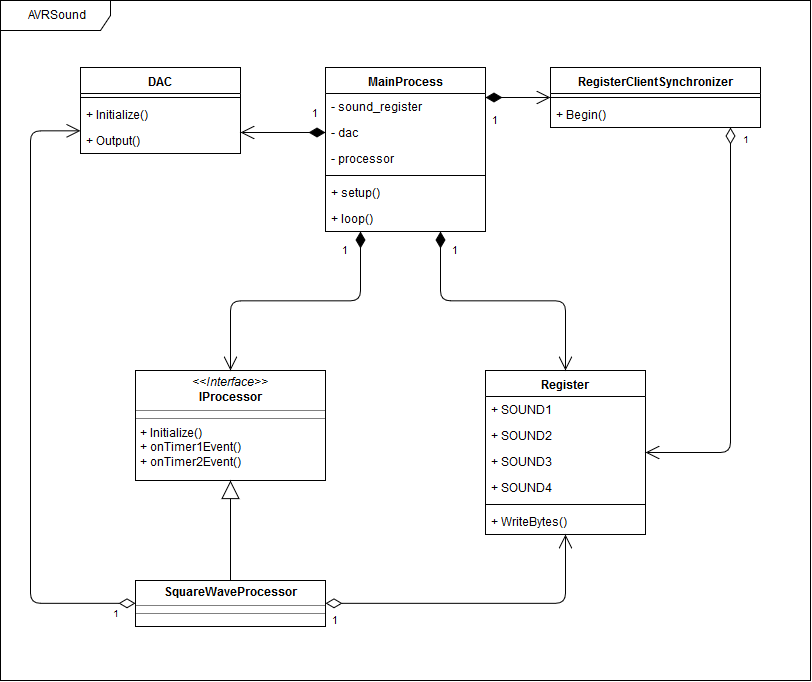

The diagram above was exported from draw.io. Its source (the exported page's mxGraphModel, read from the mxfile embedded in the PNG):
<mxGraphModel dx="1185" dy="638" grid="1" gridSize="10" guides="1" tooltips="1" connect="1" arrows="1" fold="1" page="1" pageScale="1" pageWidth="850" pageHeight="1100" background="#ffffff" math="0" shadow="0">
  <root>
    <mxCell id="0" />
    <mxCell id="1" parent="0" />
    <mxCell id="2" value="AVRSound" style="shape=umlFrame;whiteSpace=wrap;html=1;width=110;height=30;" vertex="1" parent="1">
      <mxGeometry x="20" y="20" width="810" height="680" as="geometry" />
    </mxCell>
    <mxCell id="3" value="MainProcess" style="swimlane;fontStyle=1;align=center;verticalAlign=top;childLayout=stackLayout;horizontal=1;startSize=26;horizontalStack=0;resizeParent=1;resizeParentMax=0;resizeLast=0;collapsible=1;marginBottom=0;" vertex="1" parent="1">
      <mxGeometry x="345" y="87" width="160" height="164" as="geometry" />
    </mxCell>
    <mxCell id="4" value="- sound_register" style="text;strokeColor=none;fillColor=none;align=left;verticalAlign=top;spacingLeft=4;spacingRight=4;overflow=hidden;rotatable=0;points=[[0,0.5],[1,0.5]];portConstraint=eastwest;" vertex="1" parent="3">
      <mxGeometry y="26" width="160" height="26" as="geometry" />
    </mxCell>
    <mxCell id="5" value="- dac" style="text;strokeColor=none;fillColor=none;align=left;verticalAlign=top;spacingLeft=4;spacingRight=4;overflow=hidden;rotatable=0;points=[[0,0.5],[1,0.5]];portConstraint=eastwest;" vertex="1" parent="3">
      <mxGeometry y="52" width="160" height="26" as="geometry" />
    </mxCell>
    <mxCell id="6" value="- processor" style="text;strokeColor=none;fillColor=none;align=left;verticalAlign=top;spacingLeft=4;spacingRight=4;overflow=hidden;rotatable=0;points=[[0,0.5],[1,0.5]];portConstraint=eastwest;" vertex="1" parent="3">
      <mxGeometry y="78" width="160" height="26" as="geometry" />
    </mxCell>
    <mxCell id="7" value="" style="line;strokeWidth=1;fillColor=none;align=left;verticalAlign=middle;spacingTop=-1;spacingLeft=3;spacingRight=3;rotatable=0;labelPosition=right;points=[];portConstraint=eastwest;" vertex="1" parent="3">
      <mxGeometry y="104" width="160" height="8" as="geometry" />
    </mxCell>
    <mxCell id="8" value="+ setup()" style="text;strokeColor=none;fillColor=none;align=left;verticalAlign=top;spacingLeft=4;spacingRight=4;overflow=hidden;rotatable=0;points=[[0,0.5],[1,0.5]];portConstraint=eastwest;" vertex="1" parent="3">
      <mxGeometry y="112" width="160" height="26" as="geometry" />
    </mxCell>
    <mxCell id="9" value="+ loop()" style="text;strokeColor=none;fillColor=none;align=left;verticalAlign=top;spacingLeft=4;spacingRight=4;overflow=hidden;rotatable=0;points=[[0,0.5],[1,0.5]];portConstraint=eastwest;" vertex="1" parent="3">
      <mxGeometry y="138" width="160" height="26" as="geometry" />
    </mxCell>
    <mxCell id="10" value="DAC" style="swimlane;fontStyle=1;align=center;verticalAlign=top;childLayout=stackLayout;horizontal=1;startSize=26;horizontalStack=0;resizeParent=1;resizeParentMax=0;resizeLast=0;collapsible=1;marginBottom=0;" vertex="1" parent="1">
      <mxGeometry x="100" y="87" width="160" height="86" as="geometry" />
    </mxCell>
    <mxCell id="11" value="" style="line;strokeWidth=1;fillColor=none;align=left;verticalAlign=middle;spacingTop=-1;spacingLeft=3;spacingRight=3;rotatable=0;labelPosition=right;points=[];portConstraint=eastwest;" vertex="1" parent="10">
      <mxGeometry y="26" width="160" height="8" as="geometry" />
    </mxCell>
    <mxCell id="12" value="+ Initialize()" style="text;strokeColor=none;fillColor=none;align=left;verticalAlign=top;spacingLeft=4;spacingRight=4;overflow=hidden;rotatable=0;points=[[0,0.5],[1,0.5]];portConstraint=eastwest;" vertex="1" parent="10">
      <mxGeometry y="34" width="160" height="26" as="geometry" />
    </mxCell>
    <mxCell id="13" value="+ Output()" style="text;strokeColor=none;fillColor=none;align=left;verticalAlign=top;spacingLeft=4;spacingRight=4;overflow=hidden;rotatable=0;points=[[0,0.5],[1,0.5]];portConstraint=eastwest;" vertex="1" parent="10">
      <mxGeometry y="60" width="160" height="26" as="geometry" />
    </mxCell>
    <mxCell id="14" value="1" style="endArrow=open;html=1;endSize=12;startArrow=diamondThin;startSize=14;startFill=1;edgeStyle=orthogonalEdgeStyle;align=left;verticalAlign=bottom;exitX=0;exitY=0.5;exitDx=0;exitDy=0;" edge="1" source="5" target="10" parent="1">
      <mxGeometry x="0.5294" y="-51" relative="1" as="geometry">
        <mxPoint x="250" y="167.5" as="sourcePoint" />
        <mxPoint x="410" y="167.5" as="targetPoint" />
        <Array as="points">
          <mxPoint x="300" y="152" />
          <mxPoint x="300" y="152" />
        </Array>
        <mxPoint x="50" y="42" as="offset" />
      </mxGeometry>
    </mxCell>
    <mxCell id="15" value="Register" style="swimlane;fontStyle=1;align=center;verticalAlign=top;childLayout=stackLayout;horizontal=1;startSize=26;horizontalStack=0;resizeParent=1;resizeParentMax=0;resizeLast=0;collapsible=1;marginBottom=0;" vertex="1" parent="1">
      <mxGeometry x="505" y="390" width="160" height="164" as="geometry" />
    </mxCell>
    <mxCell id="16" value="+ SOUND1" style="text;strokeColor=none;fillColor=none;align=left;verticalAlign=top;spacingLeft=4;spacingRight=4;overflow=hidden;rotatable=0;points=[[0,0.5],[1,0.5]];portConstraint=eastwest;" vertex="1" parent="15">
      <mxGeometry y="26" width="160" height="26" as="geometry" />
    </mxCell>
    <mxCell id="17" value="+ SOUND2" style="text;strokeColor=none;fillColor=none;align=left;verticalAlign=top;spacingLeft=4;spacingRight=4;overflow=hidden;rotatable=0;points=[[0,0.5],[1,0.5]];portConstraint=eastwest;" vertex="1" parent="15">
      <mxGeometry y="52" width="160" height="26" as="geometry" />
    </mxCell>
    <mxCell id="18" value="+ SOUND3" style="text;strokeColor=none;fillColor=none;align=left;verticalAlign=top;spacingLeft=4;spacingRight=4;overflow=hidden;rotatable=0;points=[[0,0.5],[1,0.5]];portConstraint=eastwest;" vertex="1" parent="15">
      <mxGeometry y="78" width="160" height="26" as="geometry" />
    </mxCell>
    <mxCell id="19" value="+ SOUND4" style="text;strokeColor=none;fillColor=none;align=left;verticalAlign=top;spacingLeft=4;spacingRight=4;overflow=hidden;rotatable=0;points=[[0,0.5],[1,0.5]];portConstraint=eastwest;" vertex="1" parent="15">
      <mxGeometry y="104" width="160" height="26" as="geometry" />
    </mxCell>
    <mxCell id="20" value="" style="line;strokeWidth=1;fillColor=none;align=left;verticalAlign=middle;spacingTop=-1;spacingLeft=3;spacingRight=3;rotatable=0;labelPosition=right;points=[];portConstraint=eastwest;" vertex="1" parent="15">
      <mxGeometry y="130" width="160" height="8" as="geometry" />
    </mxCell>
    <mxCell id="21" value="+ WriteBytes()" style="text;strokeColor=none;fillColor=none;align=left;verticalAlign=top;spacingLeft=4;spacingRight=4;overflow=hidden;rotatable=0;points=[[0,0.5],[1,0.5]];portConstraint=eastwest;" vertex="1" parent="15">
      <mxGeometry y="138" width="160" height="26" as="geometry" />
    </mxCell>
    <mxCell id="22" value="1" style="endArrow=open;html=1;endSize=12;startArrow=diamondThin;startSize=14;startFill=1;edgeStyle=orthogonalEdgeStyle;align=left;verticalAlign=bottom;" edge="1" source="3" target="15" parent="1">
      <mxGeometry x="-0.7803" y="10" relative="1" as="geometry">
        <mxPoint x="355" y="162" as="sourcePoint" />
        <mxPoint x="270" y="162" as="targetPoint" />
        <Array as="points">
          <mxPoint x="460" y="320" />
          <mxPoint x="585" y="320" />
        </Array>
        <mxPoint as="offset" />
      </mxGeometry>
    </mxCell>
    <mxCell id="23" value="&lt;p style=&quot;margin: 0px ; margin-top: 4px ; text-align: center&quot;&gt;&lt;i&gt;&amp;lt;&amp;lt;Interface&amp;gt;&amp;gt;&lt;/i&gt;&lt;br&gt;&lt;b&gt;IProcessor&lt;/b&gt;&lt;br&gt;&lt;/p&gt;&lt;hr size=&quot;1&quot;&gt;&lt;hr size=&quot;1&quot;&gt;&lt;p style=&quot;margin: 0px ; margin-left: 4px&quot;&gt;+ Initialize()&lt;br&gt;+ onTimer1Event()&lt;/p&gt;&lt;p style=&quot;margin: 0px ; margin-left: 4px&quot;&gt;+ onTimer2Event()&lt;br&gt;&lt;/p&gt;" style="verticalAlign=top;align=left;overflow=fill;fontSize=12;fontFamily=Helvetica;html=1;" vertex="1" parent="1">
      <mxGeometry x="155" y="390" width="190" height="110" as="geometry" />
    </mxCell>
    <mxCell id="24" value="1" style="endArrow=open;html=1;endSize=12;startArrow=diamondThin;startSize=14;startFill=1;edgeStyle=orthogonalEdgeStyle;align=left;verticalAlign=bottom;" edge="1" source="3" target="23" parent="1">
      <mxGeometry x="-0.3358" y="-40" relative="1" as="geometry">
        <mxPoint x="355" y="162" as="sourcePoint" />
        <mxPoint x="270" y="162" as="targetPoint" />
        <Array as="points">
          <mxPoint x="380" y="320" />
          <mxPoint x="250" y="320" />
        </Array>
        <mxPoint as="offset" />
      </mxGeometry>
    </mxCell>
    <mxCell id="25" value="" style="endArrow=open;html=1;endSize=12;startArrow=diamondThin;startSize=14;startFill=0;edgeStyle=orthogonalEdgeStyle;exitX=0;exitY=0.5;exitDx=0;exitDy=0;" edge="1" source="33" target="10" parent="1">
      <mxGeometry relative="1" as="geometry">
        <mxPoint x="156" y="409" as="sourcePoint" />
        <mxPoint x="240" y="441" as="targetPoint" />
        <Array as="points">
          <mxPoint x="50" y="623" />
          <mxPoint x="50" y="150" />
        </Array>
      </mxGeometry>
    </mxCell>
    <mxCell id="26" value="1" style="resizable=0;html=1;align=left;verticalAlign=top;labelBackgroundColor=#ffffff;fontSize=10;" connectable="0" vertex="1" parent="25">
      <mxGeometry x="-1" relative="1" as="geometry">
        <mxPoint x="-25" y="-0.5" as="offset" />
      </mxGeometry>
    </mxCell>
    <mxCell id="27" value="RegisterClientSynchronizer" style="swimlane;fontStyle=1;align=center;verticalAlign=top;childLayout=stackLayout;horizontal=1;startSize=26;horizontalStack=0;resizeParent=1;resizeParentMax=0;resizeLast=0;collapsible=1;marginBottom=0;" vertex="1" parent="1">
      <mxGeometry x="570" y="87" width="210" height="60" as="geometry" />
    </mxCell>
    <mxCell id="28" value="" style="line;strokeWidth=1;fillColor=none;align=left;verticalAlign=middle;spacingTop=-1;spacingLeft=3;spacingRight=3;rotatable=0;labelPosition=right;points=[];portConstraint=eastwest;" vertex="1" parent="27">
      <mxGeometry y="26" width="210" height="8" as="geometry" />
    </mxCell>
    <mxCell id="29" value="+ Begin()" style="text;strokeColor=none;fillColor=none;align=left;verticalAlign=top;spacingLeft=4;spacingRight=4;overflow=hidden;rotatable=0;points=[[0,0.5],[1,0.5]];portConstraint=eastwest;" vertex="1" parent="27">
      <mxGeometry y="34" width="210" height="26" as="geometry" />
    </mxCell>
    <mxCell id="30" value="" style="endArrow=open;html=1;endSize=12;startArrow=diamondThin;startSize=14;startFill=0;edgeStyle=orthogonalEdgeStyle;" edge="1" source="27" target="15" parent="1">
      <mxGeometry relative="1" as="geometry">
        <mxPoint x="165" y="470.3333333333335" as="sourcePoint" />
        <mxPoint x="110" y="160.33333333333337" as="targetPoint" />
        <Array as="points">
          <mxPoint x="750" y="472" />
        </Array>
      </mxGeometry>
    </mxCell>
    <mxCell id="31" value="1" style="resizable=0;html=1;align=left;verticalAlign=top;labelBackgroundColor=#ffffff;fontSize=10;" connectable="0" vertex="1" parent="30">
      <mxGeometry x="-1" relative="1" as="geometry">
        <mxPoint x="10" y="1.5" as="offset" />
      </mxGeometry>
    </mxCell>
    <mxCell id="32" value="1" style="endArrow=open;html=1;endSize=12;startArrow=diamondThin;startSize=14;startFill=1;edgeStyle=orthogonalEdgeStyle;align=left;verticalAlign=bottom;" edge="1" target="27" parent="1">
      <mxGeometry x="0.0769" y="-45" relative="1" as="geometry">
        <mxPoint x="505" y="117" as="sourcePoint" />
        <mxPoint x="270" y="128" as="targetPoint" />
        <Array as="points">
          <mxPoint x="540" y="117" />
          <mxPoint x="540" y="117" />
        </Array>
        <mxPoint x="-30" y="-12" as="offset" />
      </mxGeometry>
    </mxCell>
    <mxCell id="33" value="&lt;p style=&quot;margin: 0px ; margin-top: 4px ; text-align: center&quot;&gt;&lt;b&gt;SquareWaveProcessor&lt;/b&gt;&lt;br&gt;&lt;/p&gt;&lt;hr size=&quot;1&quot;&gt;&lt;hr size=&quot;1&quot;&gt;" style="verticalAlign=top;align=left;overflow=fill;fontSize=12;fontFamily=Helvetica;html=1;" vertex="1" parent="1">
      <mxGeometry x="155" y="600" width="190" height="46" as="geometry" />
    </mxCell>
    <mxCell id="34" value="&lt;div&gt;&lt;br&gt;&lt;/div&gt;" style="endArrow=block;endSize=16;endFill=0;html=1;exitX=0.5;exitY=0;exitDx=0;exitDy=0;entryX=0.5;entryY=1;entryDx=0;entryDy=0;" edge="1" source="33" target="23" parent="1">
      <mxGeometry x="-0.375" y="-60" width="160" relative="1" as="geometry">
        <mxPoint x="160" y="750" as="sourcePoint" />
        <mxPoint x="320" y="750" as="targetPoint" />
        <mxPoint as="offset" />
      </mxGeometry>
    </mxCell>
    <mxCell id="35" value="1" style="endArrow=open;html=1;endSize=12;startArrow=diamondThin;startSize=14;startFill=0;edgeStyle=orthogonalEdgeStyle;align=left;verticalAlign=bottom;exitX=1;exitY=0.5;exitDx=0;exitDy=0;" edge="1" source="33" target="15" parent="1">
      <mxGeometry x="-0.9676" y="-27" relative="1" as="geometry">
        <mxPoint x="370" y="646" as="sourcePoint" />
        <mxPoint x="530" y="646" as="targetPoint" />
        <mxPoint as="offset" />
      </mxGeometry>
    </mxCell>
  </root>
</mxGraphModel>